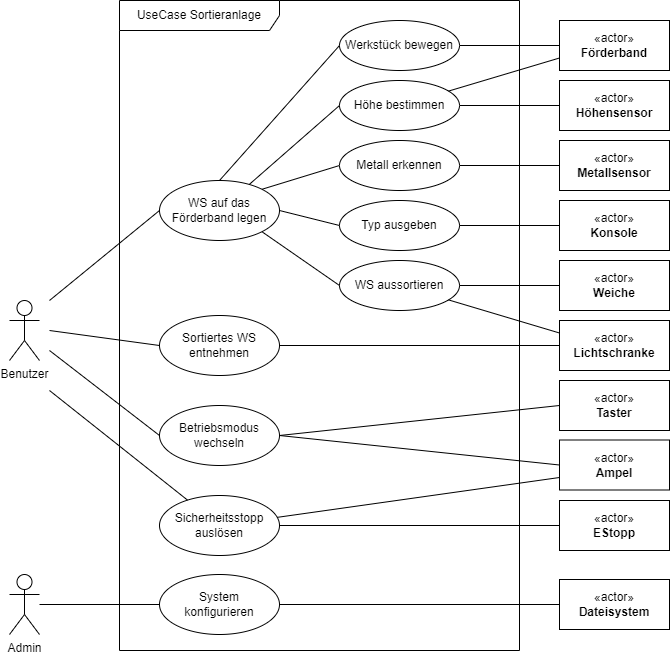

The diagram above was exported from draw.io. Its source (the exported page's mxGraphModel, read from the mxfile embedded in the PNG):
<mxGraphModel dx="2058" dy="1188" grid="1" gridSize="10" guides="1" tooltips="1" connect="1" arrows="1" fold="1" page="1" pageScale="1" pageWidth="827" pageHeight="1169" math="0" shadow="0">
  <root>
    <mxCell id="WIyWlLk6GJQsqaUBKTNV-0" />
    <mxCell id="WIyWlLk6GJQsqaUBKTNV-1" parent="WIyWlLk6GJQsqaUBKTNV-0" />
    <mxCell id="B5SSnuWDrrr7EJ08kXhe-0" value="Benutzer" style="shape=umlActor;verticalLabelPosition=bottom;verticalAlign=top;html=1;outlineConnect=0;" parent="WIyWlLk6GJQsqaUBKTNV-1" vertex="1">
      <mxGeometry x="130" y="420" width="30" height="60" as="geometry" />
    </mxCell>
    <mxCell id="B5SSnuWDrrr7EJ08kXhe-1" value="WS auf das&lt;br&gt;Förderband legen" style="ellipse;whiteSpace=wrap;html=1;" parent="WIyWlLk6GJQsqaUBKTNV-1" vertex="1">
      <mxGeometry x="280" y="300" width="120" height="60" as="geometry" />
    </mxCell>
    <mxCell id="B5SSnuWDrrr7EJ08kXhe-28" style="edgeStyle=orthogonalEdgeStyle;rounded=0;orthogonalLoop=1;jettySize=auto;html=1;exitX=1;exitY=0.5;exitDx=0;exitDy=0;entryX=0;entryY=0.5;entryDx=0;entryDy=0;endArrow=none;endFill=0;" parent="WIyWlLk6GJQsqaUBKTNV-1" source="B5SSnuWDrrr7EJ08kXhe-2" target="B5SSnuWDrrr7EJ08kXhe-27" edge="1">
      <mxGeometry relative="1" as="geometry" />
    </mxCell>
    <mxCell id="B5SSnuWDrrr7EJ08kXhe-2" value="Sortiertes WS&lt;br&gt;entnehmen" style="ellipse;whiteSpace=wrap;html=1;" parent="WIyWlLk6GJQsqaUBKTNV-1" vertex="1">
      <mxGeometry x="280" y="435" width="120" height="60" as="geometry" />
    </mxCell>
    <mxCell id="B5SSnuWDrrr7EJ08kXhe-3" value="" style="endArrow=none;html=1;rounded=0;entryX=0;entryY=0.5;entryDx=0;entryDy=0;" parent="WIyWlLk6GJQsqaUBKTNV-1" target="B5SSnuWDrrr7EJ08kXhe-1" edge="1">
      <mxGeometry width="50" height="50" relative="1" as="geometry">
        <mxPoint x="170" y="420" as="sourcePoint" />
        <mxPoint x="230" y="190" as="targetPoint" />
      </mxGeometry>
    </mxCell>
    <mxCell id="B5SSnuWDrrr7EJ08kXhe-4" value="" style="endArrow=none;html=1;rounded=0;entryX=0;entryY=0.5;entryDx=0;entryDy=0;" parent="WIyWlLk6GJQsqaUBKTNV-1" target="B5SSnuWDrrr7EJ08kXhe-2" edge="1">
      <mxGeometry width="50" height="50" relative="1" as="geometry">
        <mxPoint x="170" y="450" as="sourcePoint" />
        <mxPoint x="290" y="320" as="targetPoint" />
      </mxGeometry>
    </mxCell>
    <mxCell id="B5SSnuWDrrr7EJ08kXhe-25" style="edgeStyle=orthogonalEdgeStyle;rounded=0;orthogonalLoop=1;jettySize=auto;html=1;exitX=1;exitY=0.5;exitDx=0;exitDy=0;entryX=0;entryY=0.5;entryDx=0;entryDy=0;endArrow=none;endFill=0;" parent="WIyWlLk6GJQsqaUBKTNV-1" source="B5SSnuWDrrr7EJ08kXhe-5" target="B5SSnuWDrrr7EJ08kXhe-24" edge="1">
      <mxGeometry relative="1" as="geometry" />
    </mxCell>
    <mxCell id="B5SSnuWDrrr7EJ08kXhe-5" value="Höhe bestimmen" style="ellipse;whiteSpace=wrap;html=1;" parent="WIyWlLk6GJQsqaUBKTNV-1" vertex="1">
      <mxGeometry x="460" y="200" width="120" height="50" as="geometry" />
    </mxCell>
    <mxCell id="B5SSnuWDrrr7EJ08kXhe-7" value="Typ ausgeben" style="ellipse;whiteSpace=wrap;html=1;" parent="WIyWlLk6GJQsqaUBKTNV-1" vertex="1">
      <mxGeometry x="460" y="320" width="120" height="50" as="geometry" />
    </mxCell>
    <mxCell id="B5SSnuWDrrr7EJ08kXhe-9" value="WS aussortieren" style="ellipse;whiteSpace=wrap;html=1;" parent="WIyWlLk6GJQsqaUBKTNV-1" vertex="1">
      <mxGeometry x="460" y="380" width="120" height="50" as="geometry" />
    </mxCell>
    <mxCell id="B5SSnuWDrrr7EJ08kXhe-10" value="Betriebsmodus&lt;br&gt;wechseln" style="ellipse;whiteSpace=wrap;html=1;" parent="WIyWlLk6GJQsqaUBKTNV-1" vertex="1">
      <mxGeometry x="280" y="525" width="120" height="60" as="geometry" />
    </mxCell>
    <mxCell id="B5SSnuWDrrr7EJ08kXhe-11" value="" style="endArrow=none;html=1;rounded=0;entryX=0;entryY=0.5;entryDx=0;entryDy=0;" parent="WIyWlLk6GJQsqaUBKTNV-1" target="B5SSnuWDrrr7EJ08kXhe-10" edge="1">
      <mxGeometry width="50" height="50" relative="1" as="geometry">
        <mxPoint x="170" y="470" as="sourcePoint" />
        <mxPoint x="290" y="450" as="targetPoint" />
      </mxGeometry>
    </mxCell>
    <mxCell id="B5SSnuWDrrr7EJ08kXhe-13" value="" style="endArrow=none;html=1;rounded=0;entryX=1;entryY=0.5;entryDx=0;entryDy=0;exitX=0;exitY=0.5;exitDx=0;exitDy=0;" parent="WIyWlLk6GJQsqaUBKTNV-1" source="B5SSnuWDrrr7EJ08kXhe-7" target="B5SSnuWDrrr7EJ08kXhe-1" edge="1">
      <mxGeometry width="50" height="50" relative="1" as="geometry">
        <mxPoint x="180" y="380" as="sourcePoint" />
        <mxPoint x="290" y="320" as="targetPoint" />
      </mxGeometry>
    </mxCell>
    <mxCell id="B5SSnuWDrrr7EJ08kXhe-14" value="UseCase Sortieranlage" style="shape=umlFrame;whiteSpace=wrap;html=1;pointerEvents=0;width=160;height=30;" parent="WIyWlLk6GJQsqaUBKTNV-1" vertex="1">
      <mxGeometry x="240" y="120" width="400" height="650" as="geometry" />
    </mxCell>
    <mxCell id="B5SSnuWDrrr7EJ08kXhe-15" value="«actor»&lt;br&gt;&lt;b&gt;Weiche&lt;/b&gt;" style="html=1;whiteSpace=wrap;" parent="WIyWlLk6GJQsqaUBKTNV-1" vertex="1">
      <mxGeometry x="680" y="380" width="110" height="50" as="geometry" />
    </mxCell>
    <mxCell id="B5SSnuWDrrr7EJ08kXhe-16" value="«actor»&lt;br&gt;&lt;b&gt;Konsole&lt;/b&gt;" style="html=1;whiteSpace=wrap;" parent="WIyWlLk6GJQsqaUBKTNV-1" vertex="1">
      <mxGeometry x="680" y="320" width="110" height="50" as="geometry" />
    </mxCell>
    <mxCell id="B5SSnuWDrrr7EJ08kXhe-17" value="" style="endArrow=none;html=1;rounded=0;entryX=0;entryY=0.5;entryDx=0;entryDy=0;exitX=1;exitY=0;exitDx=0;exitDy=0;" parent="WIyWlLk6GJQsqaUBKTNV-1" source="B5SSnuWDrrr7EJ08kXhe-1" target="B5SSnuWDrrr7EJ08kXhe-20" edge="1">
      <mxGeometry width="50" height="50" relative="1" as="geometry">
        <mxPoint x="650" y="360" as="sourcePoint" />
        <mxPoint x="570" y="320" as="targetPoint" />
      </mxGeometry>
    </mxCell>
    <mxCell id="B5SSnuWDrrr7EJ08kXhe-18" value="" style="endArrow=none;html=1;rounded=0;entryX=1;entryY=0.5;entryDx=0;entryDy=0;exitX=0;exitY=0.5;exitDx=0;exitDy=0;" parent="WIyWlLk6GJQsqaUBKTNV-1" source="B5SSnuWDrrr7EJ08kXhe-16" target="B5SSnuWDrrr7EJ08kXhe-7" edge="1">
      <mxGeometry width="50" height="50" relative="1" as="geometry">
        <mxPoint x="770" y="320" as="sourcePoint" />
        <mxPoint x="570" y="320" as="targetPoint" />
      </mxGeometry>
    </mxCell>
    <mxCell id="B5SSnuWDrrr7EJ08kXhe-19" value="" style="endArrow=none;html=1;rounded=0;entryX=1;entryY=0.5;entryDx=0;entryDy=0;exitX=0;exitY=0.5;exitDx=0;exitDy=0;" parent="WIyWlLk6GJQsqaUBKTNV-1" source="B5SSnuWDrrr7EJ08kXhe-15" target="B5SSnuWDrrr7EJ08kXhe-9" edge="1">
      <mxGeometry width="50" height="50" relative="1" as="geometry">
        <mxPoint x="770" y="320" as="sourcePoint" />
        <mxPoint x="662" y="382" as="targetPoint" />
      </mxGeometry>
    </mxCell>
    <mxCell id="B5SSnuWDrrr7EJ08kXhe-26" style="edgeStyle=orthogonalEdgeStyle;rounded=0;orthogonalLoop=1;jettySize=auto;html=1;exitX=1;exitY=0.5;exitDx=0;exitDy=0;entryX=0;entryY=0.5;entryDx=0;entryDy=0;endArrow=none;endFill=0;" parent="WIyWlLk6GJQsqaUBKTNV-1" source="B5SSnuWDrrr7EJ08kXhe-20" target="B5SSnuWDrrr7EJ08kXhe-23" edge="1">
      <mxGeometry relative="1" as="geometry" />
    </mxCell>
    <mxCell id="B5SSnuWDrrr7EJ08kXhe-20" value="Metall erkennen" style="ellipse;whiteSpace=wrap;html=1;" parent="WIyWlLk6GJQsqaUBKTNV-1" vertex="1">
      <mxGeometry x="460" y="260" width="120" height="50" as="geometry" />
    </mxCell>
    <mxCell id="B5SSnuWDrrr7EJ08kXhe-21" value="" style="endArrow=none;html=1;rounded=0;entryX=0;entryY=0.5;entryDx=0;entryDy=0;" parent="WIyWlLk6GJQsqaUBKTNV-1" source="B5SSnuWDrrr7EJ08kXhe-1" target="B5SSnuWDrrr7EJ08kXhe-5" edge="1">
      <mxGeometry width="50" height="50" relative="1" as="geometry">
        <mxPoint x="590" y="260" as="sourcePoint" />
        <mxPoint x="620" y="320" as="targetPoint" />
      </mxGeometry>
    </mxCell>
    <mxCell id="B5SSnuWDrrr7EJ08kXhe-22" value="" style="endArrow=none;html=1;rounded=0;entryX=1;entryY=1;entryDx=0;entryDy=0;exitX=0;exitY=0.5;exitDx=0;exitDy=0;" parent="WIyWlLk6GJQsqaUBKTNV-1" source="B5SSnuWDrrr7EJ08kXhe-9" target="B5SSnuWDrrr7EJ08kXhe-1" edge="1">
      <mxGeometry width="50" height="50" relative="1" as="geometry">
        <mxPoint x="470" y="355" as="sourcePoint" />
        <mxPoint x="392" y="348" as="targetPoint" />
      </mxGeometry>
    </mxCell>
    <mxCell id="B5SSnuWDrrr7EJ08kXhe-23" value="«actor»&lt;br&gt;&lt;b&gt;Metallsensor&lt;/b&gt;" style="html=1;whiteSpace=wrap;" parent="WIyWlLk6GJQsqaUBKTNV-1" vertex="1">
      <mxGeometry x="680" y="260" width="110" height="50" as="geometry" />
    </mxCell>
    <mxCell id="B5SSnuWDrrr7EJ08kXhe-24" value="«actor»&lt;br&gt;&lt;b&gt;Höhensensor&lt;/b&gt;" style="html=1;whiteSpace=wrap;" parent="WIyWlLk6GJQsqaUBKTNV-1" vertex="1">
      <mxGeometry x="680" y="200" width="110" height="50" as="geometry" />
    </mxCell>
    <mxCell id="B5SSnuWDrrr7EJ08kXhe-27" value="«actor»&lt;br&gt;&lt;b&gt;Lichtschranke&lt;/b&gt;" style="html=1;whiteSpace=wrap;" parent="WIyWlLk6GJQsqaUBKTNV-1" vertex="1">
      <mxGeometry x="680" y="440" width="110" height="50" as="geometry" />
    </mxCell>
    <mxCell id="B5SSnuWDrrr7EJ08kXhe-29" value="«actor»&lt;br&gt;&lt;b&gt;Ampel&lt;/b&gt;" style="html=1;whiteSpace=wrap;" parent="WIyWlLk6GJQsqaUBKTNV-1" vertex="1">
      <mxGeometry x="680" y="559.5" width="110" height="50" as="geometry" />
    </mxCell>
    <mxCell id="B5SSnuWDrrr7EJ08kXhe-30" value="«actor»&lt;br&gt;&lt;b&gt;Taster&lt;/b&gt;" style="html=1;whiteSpace=wrap;" parent="WIyWlLk6GJQsqaUBKTNV-1" vertex="1">
      <mxGeometry x="680" y="500" width="110" height="50" as="geometry" />
    </mxCell>
    <mxCell id="B5SSnuWDrrr7EJ08kXhe-32" value="" style="endArrow=none;html=1;rounded=0;exitX=1;exitY=0.5;exitDx=0;exitDy=0;entryX=0;entryY=0.5;entryDx=0;entryDy=0;" parent="WIyWlLk6GJQsqaUBKTNV-1" source="B5SSnuWDrrr7EJ08kXhe-10" target="B5SSnuWDrrr7EJ08kXhe-29" edge="1">
      <mxGeometry width="50" height="50" relative="1" as="geometry">
        <mxPoint x="480" y="550" as="sourcePoint" />
        <mxPoint x="530" y="500" as="targetPoint" />
      </mxGeometry>
    </mxCell>
    <mxCell id="B5SSnuWDrrr7EJ08kXhe-33" value="" style="endArrow=none;html=1;rounded=0;exitX=1;exitY=0.5;exitDx=0;exitDy=0;entryX=0;entryY=0.5;entryDx=0;entryDy=0;" parent="WIyWlLk6GJQsqaUBKTNV-1" source="B5SSnuWDrrr7EJ08kXhe-10" target="B5SSnuWDrrr7EJ08kXhe-30" edge="1">
      <mxGeometry width="50" height="50" relative="1" as="geometry">
        <mxPoint x="410" y="565" as="sourcePoint" />
        <mxPoint x="690" y="535" as="targetPoint" />
      </mxGeometry>
    </mxCell>
    <mxCell id="RSRTdX_v_mpIVlPoJ_uV-2" style="edgeStyle=orthogonalEdgeStyle;rounded=0;orthogonalLoop=1;jettySize=auto;html=1;exitX=1;exitY=0.5;exitDx=0;exitDy=0;entryX=0;entryY=0.5;entryDx=0;entryDy=0;endArrow=none;endFill=0;" parent="WIyWlLk6GJQsqaUBKTNV-1" source="RSRTdX_v_mpIVlPoJ_uV-0" target="RSRTdX_v_mpIVlPoJ_uV-1" edge="1">
      <mxGeometry relative="1" as="geometry" />
    </mxCell>
    <mxCell id="RSRTdX_v_mpIVlPoJ_uV-0" value="Werkstück bewegen" style="ellipse;whiteSpace=wrap;html=1;" parent="WIyWlLk6GJQsqaUBKTNV-1" vertex="1">
      <mxGeometry x="460" y="140" width="120" height="50" as="geometry" />
    </mxCell>
    <mxCell id="RSRTdX_v_mpIVlPoJ_uV-1" value="«actor»&lt;br&gt;&lt;b&gt;Förderband&lt;/b&gt;" style="html=1;whiteSpace=wrap;" parent="WIyWlLk6GJQsqaUBKTNV-1" vertex="1">
      <mxGeometry x="680" y="140" width="110" height="50" as="geometry" />
    </mxCell>
    <mxCell id="RSRTdX_v_mpIVlPoJ_uV-3" value="" style="endArrow=none;html=1;rounded=0;entryX=0;entryY=0.5;entryDx=0;entryDy=0;exitX=0.5;exitY=0;exitDx=0;exitDy=0;" parent="WIyWlLk6GJQsqaUBKTNV-1" source="B5SSnuWDrrr7EJ08kXhe-1" target="RSRTdX_v_mpIVlPoJ_uV-0" edge="1">
      <mxGeometry width="50" height="50" relative="1" as="geometry">
        <mxPoint x="350" y="310" as="sourcePoint" />
        <mxPoint x="470" y="235" as="targetPoint" />
      </mxGeometry>
    </mxCell>
    <mxCell id="RSRTdX_v_mpIVlPoJ_uV-5" value="" style="endArrow=none;html=1;rounded=0;entryX=0;entryY=0.75;entryDx=0;entryDy=0;" parent="WIyWlLk6GJQsqaUBKTNV-1" source="B5SSnuWDrrr7EJ08kXhe-5" target="RSRTdX_v_mpIVlPoJ_uV-1" edge="1">
      <mxGeometry width="50" height="50" relative="1" as="geometry">
        <mxPoint x="350" y="310" as="sourcePoint" />
        <mxPoint x="470" y="175" as="targetPoint" />
      </mxGeometry>
    </mxCell>
    <mxCell id="RSRTdX_v_mpIVlPoJ_uV-6" value="Admin" style="shape=umlActor;verticalLabelPosition=bottom;verticalAlign=top;html=1;outlineConnect=0;" parent="WIyWlLk6GJQsqaUBKTNV-1" vertex="1">
      <mxGeometry x="130" y="694" width="30" height="60" as="geometry" />
    </mxCell>
    <mxCell id="RSRTdX_v_mpIVlPoJ_uV-7" value="System&lt;br&gt;konfigurieren" style="ellipse;whiteSpace=wrap;html=1;" parent="WIyWlLk6GJQsqaUBKTNV-1" vertex="1">
      <mxGeometry x="280" y="694" width="120" height="60" as="geometry" />
    </mxCell>
    <mxCell id="RSRTdX_v_mpIVlPoJ_uV-8" value="«actor»&lt;br&gt;&lt;b&gt;Dateisystem&lt;/b&gt;" style="html=1;whiteSpace=wrap;" parent="WIyWlLk6GJQsqaUBKTNV-1" vertex="1">
      <mxGeometry x="680" y="699" width="110" height="50" as="geometry" />
    </mxCell>
    <mxCell id="RSRTdX_v_mpIVlPoJ_uV-9" style="edgeStyle=orthogonalEdgeStyle;rounded=0;orthogonalLoop=1;jettySize=auto;html=1;exitX=1;exitY=0.5;exitDx=0;exitDy=0;entryX=0;entryY=0.5;entryDx=0;entryDy=0;endArrow=none;endFill=0;" parent="WIyWlLk6GJQsqaUBKTNV-1" source="RSRTdX_v_mpIVlPoJ_uV-7" target="RSRTdX_v_mpIVlPoJ_uV-8" edge="1">
      <mxGeometry relative="1" as="geometry">
        <mxPoint x="410" y="509" as="sourcePoint" />
        <mxPoint x="690" y="509" as="targetPoint" />
      </mxGeometry>
    </mxCell>
    <mxCell id="RSRTdX_v_mpIVlPoJ_uV-10" value="" style="endArrow=none;html=1;rounded=0;" parent="WIyWlLk6GJQsqaUBKTNV-1" source="RSRTdX_v_mpIVlPoJ_uV-6" target="RSRTdX_v_mpIVlPoJ_uV-7" edge="1">
      <mxGeometry width="50" height="50" relative="1" as="geometry">
        <mxPoint x="180" y="434" as="sourcePoint" />
        <mxPoint x="290" y="509" as="targetPoint" />
      </mxGeometry>
    </mxCell>
    <mxCell id="RSRTdX_v_mpIVlPoJ_uV-11" value="" style="endArrow=none;html=1;rounded=0;entryX=0;entryY=0.25;entryDx=0;entryDy=0;" parent="WIyWlLk6GJQsqaUBKTNV-1" source="B5SSnuWDrrr7EJ08kXhe-9" target="B5SSnuWDrrr7EJ08kXhe-27" edge="1">
      <mxGeometry width="50" height="50" relative="1" as="geometry">
        <mxPoint x="590" y="235" as="sourcePoint" />
        <mxPoint x="690" y="188" as="targetPoint" />
      </mxGeometry>
    </mxCell>
    <mxCell id="RSRTdX_v_mpIVlPoJ_uV-16" style="edgeStyle=orthogonalEdgeStyle;rounded=0;orthogonalLoop=1;jettySize=auto;html=1;exitX=1;exitY=0.5;exitDx=0;exitDy=0;entryX=0;entryY=0.5;entryDx=0;entryDy=0;endArrow=none;endFill=0;" parent="WIyWlLk6GJQsqaUBKTNV-1" source="RSRTdX_v_mpIVlPoJ_uV-12" target="RSRTdX_v_mpIVlPoJ_uV-13" edge="1">
      <mxGeometry relative="1" as="geometry" />
    </mxCell>
    <mxCell id="RSRTdX_v_mpIVlPoJ_uV-12" value="Sicherheitsstopp&lt;br&gt;auslösen" style="ellipse;whiteSpace=wrap;html=1;" parent="WIyWlLk6GJQsqaUBKTNV-1" vertex="1">
      <mxGeometry x="280" y="615" width="120" height="60" as="geometry" />
    </mxCell>
    <mxCell id="RSRTdX_v_mpIVlPoJ_uV-13" value="«actor»&lt;br&gt;&lt;b&gt;EStopp&lt;/b&gt;" style="html=1;whiteSpace=wrap;" parent="WIyWlLk6GJQsqaUBKTNV-1" vertex="1">
      <mxGeometry x="680" y="620" width="110" height="50" as="geometry" />
    </mxCell>
    <mxCell id="RSRTdX_v_mpIVlPoJ_uV-14" value="" style="endArrow=none;html=1;rounded=0;" parent="WIyWlLk6GJQsqaUBKTNV-1" target="RSRTdX_v_mpIVlPoJ_uV-12" edge="1">
      <mxGeometry width="50" height="50" relative="1" as="geometry">
        <mxPoint x="170" y="510" as="sourcePoint" />
        <mxPoint x="290" y="565" as="targetPoint" />
      </mxGeometry>
    </mxCell>
    <mxCell id="RSRTdX_v_mpIVlPoJ_uV-18" value="" style="endArrow=none;html=1;rounded=0;entryX=0;entryY=0.75;entryDx=0;entryDy=0;" parent="WIyWlLk6GJQsqaUBKTNV-1" source="RSRTdX_v_mpIVlPoJ_uV-12" target="B5SSnuWDrrr7EJ08kXhe-29" edge="1">
      <mxGeometry width="50" height="50" relative="1" as="geometry">
        <mxPoint x="410" y="565" as="sourcePoint" />
        <mxPoint x="690" y="595" as="targetPoint" />
      </mxGeometry>
    </mxCell>
  </root>
</mxGraphModel>